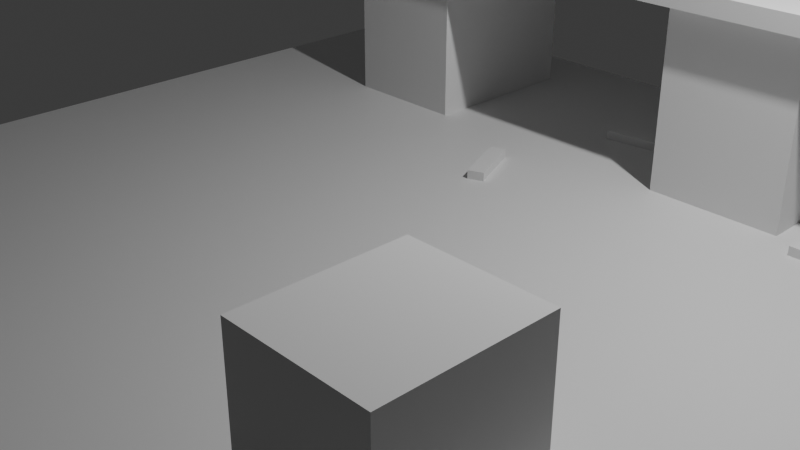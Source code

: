 # Source: POC.blend  (saved by Blender 4.0.36; exported with 4.5.12 LTS)
import bpy
from mathutils import Matrix  # noqa: F401  (used for matrix-valued properties, if any)

bpy.ops.wm.read_factory_settings(use_empty=True)
scene = bpy.context.scene
scene.name = 'Scene'

# ---- collections
col_collection = bpy.data.collections.new('Collection'); scene.collection.children.link(col_collection)

# ---- materials (node trees are filled in below, after node groups)
mat_material = bpy.data.materials.new('Material')
mat_material.alpha_threshold = 0.0
mat_material.use_transparent_shadow = False
mat_material.roughness = 0.5
mat_material.line_color = (0.0, 0.0, 0.0, 1.0)

# ---- material node trees
mat_material.use_nodes = True; mat_material.node_tree.nodes.clear()
_N = mat_material.node_tree.nodes; _L = mat_material.node_tree.links
n0 = _N.new('ShaderNodeOutputMaterial'); n0.name = 'Material Output'; n0.location = (300, 300)
n1 = _N.new('ShaderNodeBsdfPrincipled'); n1.name = 'Principled BSDF'; n1.location = (10, 300)
n1.inputs[3].default_value = 1.45
_L.new(n1.outputs[0], n0.inputs[0])
n0.is_active_output = True

# ---- world
world_world = bpy.data.worlds.new('World'); scene.world = world_world
world_world.use_nodes = True; world_world.node_tree.nodes.clear()
_N = world_world.node_tree.nodes; _L = world_world.node_tree.links
n0 = _N.new('ShaderNodeOutputWorld'); n0.name = 'World Output'; n0.location = (300, 300)
n1 = _N.new('ShaderNodeBackground'); n1.name = 'Background'; n1.location = (10, 300)
n1.inputs[0].default_value = (0.05088, 0.05088, 0.05088, 1.0)
_L.new(n1.outputs[0], n0.inputs[0])
n0.is_active_output = True
world_world.color = (0.05088, 0.05088, 0.05088)
world_world.use_sun_shadow = False
world_world.sun_shadow_jitter_overblur = 0.0

# ---- cameras
cam_camera = bpy.data.cameras.new('Camera')
cam_camera.clip_end = 100.0
cam_camera.ortho_scale = 7.314

# ---- lights
light_light = bpy.data.lights.new('Light', 'POINT')
light_light.transmission_factor = 0.0
light_light.use_soft_falloff = False
light_light.energy = 1000.0
light_light.shadow_soft_size = 0.1
light_light.shadow_maximum_resolution = 0.006
light_light.use_absolute_resolution = True

# ---- meshes
me_cube_004 = bpy.data.meshes.new('Cube.004')
me_cube_004.from_pydata([(-1.0, -1.0, -1.0), (-1.0, -1.0, 1.0), (-1.0, 1.0, -1.0), (-1.0, 1.0, 1.0), (1.0, -1.0, -1.0), (1.0, -1.0, 1.0), (1.0, 1.0, -1.0), (1.0, 1.0, 1.0)], [], [(0, 1, 3, 2), (2, 3, 7, 6), (6, 7, 5, 4), (4, 5, 1, 0), (2, 6, 4, 0), (7, 3, 1, 5)])
_uv = me_cube_004.uv_layers.new(name='CarteUV')
_uv.uv.foreach_set('vector', [0.375, 0.0, 0.625, 0.0, 0.625, 0.25, 0.375, 0.25, 0.375, 0.25, 0.625, 0.25, 0.625, 0.5, 0.375, 0.5, 0.375, 0.5, 0.625, 0.5, 0.625, 0.75, 0.375, 0.75, 0.375, 0.75, 0.625, 0.75, 0.625, 1.0, 0.375, 1.0, 0.125, 0.5, 0.375, 0.5, 0.375, 0.75, 0.125, 0.75, 0.625, 0.5, 0.875, 0.5, 0.875, 0.75, 0.625, 0.75])
me_cube_004.update()
me_cube_005 = bpy.data.meshes.new('Cube.005')
me_cube_005.from_pydata([(-1.0, -1.0, -1.0), (-1.0, -1.0, 1.0), (-1.0, 1.0, -1.0), (-1.0, 1.0, 1.0), (1.0, -1.0, -1.0), (1.0, -1.0, 1.0), (1.0, 1.0, -1.0), (1.0, 1.0, 1.0)], [], [(0, 1, 3, 2), (2, 3, 7, 6), (6, 7, 5, 4), (4, 5, 1, 0), (2, 6, 4, 0), (7, 3, 1, 5)])
_uv = me_cube_005.uv_layers.new(name='CarteUV')
_uv.uv.foreach_set('vector', [0.375, 0.0, 0.625, 0.0, 0.625, 0.25, 0.375, 0.25, 0.375, 0.25, 0.625, 0.25, 0.625, 0.5, 0.375, 0.5, 0.375, 0.5, 0.625, 0.5, 0.625, 0.75, 0.375, 0.75, 0.375, 0.75, 0.625, 0.75, 0.625, 1.0, 0.375, 1.0, 0.125, 0.5, 0.375, 0.5, 0.375, 0.75, 0.125, 0.75, 0.625, 0.5, 0.875, 0.5, 0.875, 0.75, 0.625, 0.75])
me_cube_005.update()
me_cube_006 = bpy.data.meshes.new('Cube.006')
me_cube_006.from_pydata([(-1.0, -1.0, -1.0), (-1.0, -1.0, 1.0), (-1.0, 1.0, -1.0), (-1.0, 1.0, 1.0), (1.0, -1.0, -1.0), (1.0, -1.0, 1.0), (1.0, 1.0, -1.0), (1.0, 1.0, 1.0)], [], [(0, 1, 3, 2), (2, 3, 7, 6), (6, 7, 5, 4), (4, 5, 1, 0), (2, 6, 4, 0), (7, 3, 1, 5)])
_uv = me_cube_006.uv_layers.new(name='CarteUV')
_uv.uv.foreach_set('vector', [0.375, 0.0, 0.625, 0.0, 0.625, 0.25, 0.375, 0.25, 0.375, 0.25, 0.625, 0.25, 0.625, 0.5, 0.375, 0.5, 0.375, 0.5, 0.625, 0.5, 0.625, 0.75, 0.375, 0.75, 0.375, 0.75, 0.625, 0.75, 0.625, 1.0, 0.375, 1.0, 0.125, 0.5, 0.375, 0.5, 0.375, 0.75, 0.125, 0.75, 0.625, 0.5, 0.875, 0.5, 0.875, 0.75, 0.625, 0.75])
me_cube_006.update()
me_cube_007 = bpy.data.meshes.new('Cube.007')
me_cube_007.from_pydata([(-1.0, -1.0, -1.0), (-1.0, -1.0, 1.0), (-1.0, 1.0, -1.0), (-1.0, 1.0, 1.0), (1.0, -1.0, -1.0), (1.0, -1.0, 1.0), (1.0, 1.0, -1.0), (1.0, 1.0, 1.0)], [], [(0, 1, 3, 2), (2, 3, 7, 6), (6, 7, 5, 4), (4, 5, 1, 0), (2, 6, 4, 0), (7, 3, 1, 5)])
_uv = me_cube_007.uv_layers.new(name='CarteUV')
_uv.uv.foreach_set('vector', [0.375, 0.0, 0.625, 0.0, 0.625, 0.25, 0.375, 0.25, 0.375, 0.25, 0.625, 0.25, 0.625, 0.5, 0.375, 0.5, 0.375, 0.5, 0.625, 0.5, 0.625, 0.75, 0.375, 0.75, 0.375, 0.75, 0.625, 0.75, 0.625, 1.0, 0.375, 1.0, 0.125, 0.5, 0.375, 0.5, 0.375, 0.75, 0.125, 0.75, 0.625, 0.5, 0.875, 0.5, 0.875, 0.75, 0.625, 0.75])
me_cube_007.update()
me_cube = bpy.data.meshes.new('Cube')
me_cube.from_pydata([(1.0, 1.0, 1.0), (1.0, 1.0, -1.0), (1.0, -1.0, 1.0), (1.0, -1.0, -1.0), (-1.0, 1.0, 1.0), (-1.0, 1.0, -1.0), (-1.0, -1.0, 1.0), (-1.0, -1.0, -1.0)], [], [(0, 4, 6, 2), (3, 2, 6, 7), (7, 6, 4, 5), (5, 1, 3, 7), (1, 0, 2, 3), (5, 4, 0, 1)])
_uv = me_cube.uv_layers.new(name='UVMap')
_uv.uv.foreach_set('vector', [0.625, 0.5, 0.875, 0.5, 0.875, 0.75, 0.625, 0.75, 0.375, 0.75, 0.625, 0.75, 0.625, 1.0, 0.375, 1.0, 0.375, 0.0, 0.625, 0.0, 0.625, 0.25, 0.375, 0.25, 0.125, 0.5, 0.375, 0.5, 0.375, 0.75, 0.125, 0.75, 0.375, 0.5, 0.625, 0.5, 0.625, 0.75, 0.375, 0.75, 0.375, 0.25, 0.625, 0.25, 0.625, 0.5, 0.375, 0.5])
me_cube.materials.append(mat_material)
me_cube.use_mirror_vertex_groups = False
me_cube.update()
me_cube_003 = bpy.data.meshes.new('Cube.003')
me_cube_003.from_pydata([(-1.0, -1.0, -1.0), (-1.0, -1.0, 1.0), (-1.0, 1.0, -1.0), (-1.0, 1.0, 1.0), (1.0, -1.0, -1.0), (1.0, -1.0, 1.0), (1.0, 1.0, -1.0), (1.0, 1.0, 1.0), (0.4372, -0.8362, -21.29), (0.4372, -0.8362, -1.014), (0.4372, 0.9194, -21.29), (0.4372, 0.9194, -1.014), (0.8582, -0.8362, -21.29), (0.8582, -0.8362, -1.014), (0.8582, 0.9194, -21.29), (0.8582, 0.9194, -1.014), (-0.8495, -0.8362, -21.29), (-0.8495, -0.8362, -1.014), (-0.8495, 0.9194, -21.29), (-0.8495, 0.9194, -1.014), (-0.4285, -0.8362, -21.29), (-0.4285, -0.8362, -1.014), (-0.4285, 0.9194, -21.29), (-0.4285, 0.9194, -1.014)], [], [(0, 1, 3, 2), (2, 3, 7, 6), (6, 7, 5, 4), (4, 5, 1, 0), (2, 6, 4, 0), (7, 3, 1, 5), (8, 9, 11, 10), (10, 11, 15, 14), (14, 15, 13, 12), (12, 13, 9, 8), (10, 14, 12, 8), (15, 11, 9, 13), (16, 17, 19, 18), (18, 19, 23, 22), (22, 23, 21, 20), (20, 21, 17, 16), (18, 22, 20, 16), (23, 19, 17, 21)])
_uv = me_cube_003.uv_layers.new(name='CarteUV')
_uv.uv.foreach_set('vector', [0.375, 0.0, 0.625, 0.0, 0.625, 0.25, 0.375, 0.25, 0.375, 0.25, 0.625, 0.25, 0.625, 0.5, 0.375, 0.5, 0.375, 0.5, 0.625, 0.5, 0.625, 0.75, 0.375, 0.75, 0.375, 0.75, 0.625, 0.75, 0.625, 1.0, 0.375, 1.0, 0.125, 0.5, 0.375, 0.5, 0.375, 0.75, 0.125, 0.75, 0.625, 0.5, 0.875, 0.5, 0.875, 0.75, 0.625, 0.75, 0.375, 0.0, 0.625, 0.0, 0.625, 0.25, 0.375, 0.25, 0.375, 0.25, 0.625, 0.25, 0.625, 0.5, 0.375, 0.5, 0.375, 0.5, 0.625, 0.5, 0.625, 0.75, 0.375, 0.75, 0.375, 0.75, 0.625, 0.75, 0.625, 1.0, 0.375, 1.0, 0.125, 0.5, 0.375, 0.5, 0.375, 0.75, 0.125, 0.75, 0.625, 0.5, 0.875, 0.5, 0.875, 0.75, 0.625, 0.75, 0.375, 0.0, 0.625, 0.0, 0.625, 0.25, 0.375, 0.25, 0.375, 0.25, 0.625, 0.25, 0.625, 0.5, 0.375, 0.5, 0.375, 0.5, 0.625, 0.5, 0.625, 0.75, 0.375, 0.75, 0.375, 0.75, 0.625, 0.75, 0.625, 1.0, 0.375, 1.0, 0.125, 0.5, 0.375, 0.5, 0.375, 0.75, 0.125, 0.75, 0.625, 0.5, 0.875, 0.5, 0.875, 0.75, 0.625, 0.75])
me_cube_003.update()

# ---- objects
ob_crayon = bpy.data.objects.new('Crayon', me_cube_004)
ob_crayon_001 = bpy.data.objects.new('Crayon.001', me_cube_005)
ob_crayon_002 = bpy.data.objects.new('Crayon.002', me_cube_006)
ob_pot_de_plante = bpy.data.objects.new('Pot_de_plante', me_cube_007)
ob_sol = bpy.data.objects.new('Sol', me_cube)
ob_light = bpy.data.objects.new('Light', light_light)
ob_camera = bpy.data.objects.new('Camera', cam_camera)
ob_bureau = bpy.data.objects.new('Bureau', me_cube_003)

# ---- transforms, parenting, visibility, modifiers, constraints
ob_crayon.location = (0.7935, -0.01496, 0.1)
ob_crayon.rotation_euler = (0.0, 0.0, -0.3802)
ob_crayon.scale = (-0.09218, 0.3599, 0.09883)
ob_crayon.delta_location = (2.755, 2.064, 0.0)
ob_crayon.delta_rotation_euler = (0.0, 0.0, -1.195)
ob_crayon_001.location = (-0.7854, -1.839, 0.1)
ob_crayon_001.rotation_euler = (0.0, 0.0, 5.2)
ob_crayon_001.scale = (-0.09218, 0.3599, 0.09883)
ob_crayon_001.delta_location = (0.6671, 3.265, 0.0)
ob_crayon_001.delta_rotation_euler = (0.0, 0.0, 1.487)
ob_crayon_002.location = (-1.873, -0.01496, 0.1)
ob_crayon_002.rotation_euler = (0.0, 0.0, -0.6148)
ob_crayon_002.scale = (-0.09218, 0.3599, 0.09883)
ob_crayon_002.delta_location = (2.482, 3.217, 0.0)
ob_crayon_002.delta_rotation_euler = (0.0, 0.0, 2.312)
ob_pot_de_plante.location = (3.255, -3.125, 0.853)
ob_pot_de_plante.scale = (0.6532, 0.7527, 0.7579)
ob_sol.location = (0.0, 0.0, 0.0)
ob_sol.scale = (5.0, 5.0, 0.1)
ob_sol.lock_rotations_4d = False
ob_sol.empty_display_type = 'ARROWS'
ob_sol.lineart.crease_threshold = 0.0
ob_light.location = (4.076, 1.005, 5.904)
ob_light.rotation_euler = (0.6503, 0.05522, 1.866)
ob_light.lock_rotations_4d = False
ob_light.empty_display_type = 'ARROWS'
ob_light.color = (0.0, 0.0, 0.0, 0.0)
ob_light.lineart.crease_threshold = 0.0
ob_camera.location = (7.359, -6.926, 4.958)
ob_camera.rotation_euler = (1.109, 0.0, 0.8149)
ob_camera.lock_rotations_4d = False
ob_camera.empty_display_type = 'ARROWS'
ob_camera.color = (0.0, 0.0, 0.0, 0.0)
ob_camera.display_type = 'WIRE'
ob_camera.lineart.crease_threshold = 0.0
ob_bureau.location = (-0.03729, 3.19, 2.2)
ob_bureau.scale = (-3.477, 1.139, 0.09862)

# ---- collection membership
scene.collection.objects.link(ob_crayon)
scene.collection.objects.link(ob_crayon_001)
scene.collection.objects.link(ob_crayon_002)
scene.collection.objects.link(ob_pot_de_plante)
col_collection.objects.link(ob_sol)
col_collection.objects.link(ob_light)
col_collection.objects.link(ob_camera)
col_collection.objects.link(ob_bureau)

# ---- scene / render settings (as saved in the file)
scene.camera = ob_camera
scene.frame_start = 1; scene.frame_end = 250; scene.frame_set(1)
scene.render.engine = 'BLENDER_EEVEE_NEXT'
scene.cycles.sampling_pattern = 'TABULATED_SOBOL'
bpy.context.view_layer.update()
